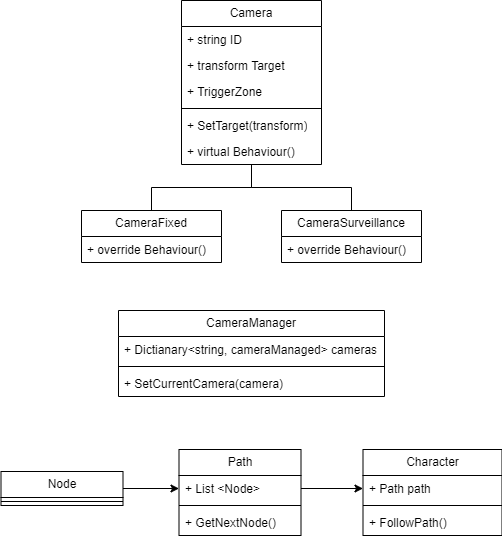

The diagram above was exported from draw.io. Its source (the exported page's mxGraphModel, read from the mxfile embedded in the PNG):
<mxGraphModel dx="1150" dy="618" grid="1" gridSize="10" guides="1" tooltips="1" connect="1" arrows="1" fold="1" page="1" pageScale="1" pageWidth="827" pageHeight="1169" math="0" shadow="0">
  <root>
    <mxCell id="0" />
    <mxCell id="1" parent="0" />
    <mxCell id="BnayrVGv7BTqwOuivx7P-1" value="Camera" style="swimlane;fontStyle=0;childLayout=stackLayout;horizontal=1;startSize=26;fillColor=none;horizontalStack=0;resizeParent=1;resizeParentMax=0;resizeLast=0;collapsible=1;marginBottom=0;whiteSpace=wrap;html=1;" vertex="1" parent="1">
      <mxGeometry x="344" y="50" width="140" height="164" as="geometry" />
    </mxCell>
    <mxCell id="BnayrVGv7BTqwOuivx7P-2" value="+ string ID" style="text;strokeColor=none;fillColor=none;align=left;verticalAlign=top;spacingLeft=4;spacingRight=4;overflow=hidden;rotatable=0;points=[[0,0.5],[1,0.5]];portConstraint=eastwest;whiteSpace=wrap;html=1;" vertex="1" parent="BnayrVGv7BTqwOuivx7P-1">
      <mxGeometry y="26" width="140" height="26" as="geometry" />
    </mxCell>
    <mxCell id="BnayrVGv7BTqwOuivx7P-6" value="+ transform Target" style="text;strokeColor=none;fillColor=none;align=left;verticalAlign=top;spacingLeft=4;spacingRight=4;overflow=hidden;rotatable=0;points=[[0,0.5],[1,0.5]];portConstraint=eastwest;whiteSpace=wrap;html=1;" vertex="1" parent="BnayrVGv7BTqwOuivx7P-1">
      <mxGeometry y="52" width="140" height="26" as="geometry" />
    </mxCell>
    <mxCell id="BnayrVGv7BTqwOuivx7P-8" value="+ TriggerZone" style="text;strokeColor=none;fillColor=none;align=left;verticalAlign=top;spacingLeft=4;spacingRight=4;overflow=hidden;rotatable=0;points=[[0,0.5],[1,0.5]];portConstraint=eastwest;whiteSpace=wrap;html=1;" vertex="1" parent="BnayrVGv7BTqwOuivx7P-1">
      <mxGeometry y="78" width="140" height="26" as="geometry" />
    </mxCell>
    <mxCell id="BnayrVGv7BTqwOuivx7P-17" value="" style="line;strokeWidth=1;fillColor=none;align=left;verticalAlign=middle;spacingTop=-1;spacingLeft=3;spacingRight=3;rotatable=0;labelPosition=right;points=[];portConstraint=eastwest;strokeColor=inherit;" vertex="1" parent="BnayrVGv7BTqwOuivx7P-1">
      <mxGeometry y="104" width="140" height="8" as="geometry" />
    </mxCell>
    <mxCell id="BnayrVGv7BTqwOuivx7P-18" value="+ SetTarget(transform)" style="text;strokeColor=none;fillColor=none;align=left;verticalAlign=top;spacingLeft=4;spacingRight=4;overflow=hidden;rotatable=0;points=[[0,0.5],[1,0.5]];portConstraint=eastwest;whiteSpace=wrap;html=1;" vertex="1" parent="BnayrVGv7BTqwOuivx7P-1">
      <mxGeometry y="112" width="140" height="26" as="geometry" />
    </mxCell>
    <mxCell id="BnayrVGv7BTqwOuivx7P-25" value="+ virtual Behaviour()" style="text;strokeColor=none;fillColor=none;align=left;verticalAlign=top;spacingLeft=4;spacingRight=4;overflow=hidden;rotatable=0;points=[[0,0.5],[1,0.5]];portConstraint=eastwest;whiteSpace=wrap;html=1;" vertex="1" parent="BnayrVGv7BTqwOuivx7P-1">
      <mxGeometry y="138" width="140" height="26" as="geometry" />
    </mxCell>
    <mxCell id="BnayrVGv7BTqwOuivx7P-9" value="CameraFixed" style="swimlane;fontStyle=0;childLayout=stackLayout;horizontal=1;startSize=26;fillColor=none;horizontalStack=0;resizeParent=1;resizeParentMax=0;resizeLast=0;collapsible=1;marginBottom=0;whiteSpace=wrap;html=1;" vertex="1" parent="1">
      <mxGeometry x="244" y="260" width="140" height="52" as="geometry" />
    </mxCell>
    <mxCell id="BnayrVGv7BTqwOuivx7P-10" value="+ override Behaviour()" style="text;strokeColor=none;fillColor=none;align=left;verticalAlign=top;spacingLeft=4;spacingRight=4;overflow=hidden;rotatable=0;points=[[0,0.5],[1,0.5]];portConstraint=eastwest;whiteSpace=wrap;html=1;" vertex="1" parent="BnayrVGv7BTqwOuivx7P-9">
      <mxGeometry y="26" width="140" height="26" as="geometry" />
    </mxCell>
    <mxCell id="BnayrVGv7BTqwOuivx7P-13" value="CameraSurveillance" style="swimlane;fontStyle=0;childLayout=stackLayout;horizontal=1;startSize=26;fillColor=none;horizontalStack=0;resizeParent=1;resizeParentMax=0;resizeLast=0;collapsible=1;marginBottom=0;whiteSpace=wrap;html=1;" vertex="1" parent="1">
      <mxGeometry x="444" y="260" width="140" height="52" as="geometry" />
    </mxCell>
    <mxCell id="BnayrVGv7BTqwOuivx7P-14" value="+ override Behaviour()" style="text;strokeColor=none;fillColor=none;align=left;verticalAlign=top;spacingLeft=4;spacingRight=4;overflow=hidden;rotatable=0;points=[[0,0.5],[1,0.5]];portConstraint=eastwest;whiteSpace=wrap;html=1;" vertex="1" parent="BnayrVGv7BTqwOuivx7P-13">
      <mxGeometry y="26" width="140" height="26" as="geometry" />
    </mxCell>
    <mxCell id="BnayrVGv7BTqwOuivx7P-19" value="" style="endArrow=none;html=1;edgeStyle=orthogonalEdgeStyle;rounded=0;" edge="1" parent="1" source="BnayrVGv7BTqwOuivx7P-1" target="BnayrVGv7BTqwOuivx7P-9">
      <mxGeometry relative="1" as="geometry">
        <mxPoint x="350" y="200" as="sourcePoint" />
        <mxPoint x="510" y="200" as="targetPoint" />
      </mxGeometry>
    </mxCell>
    <mxCell id="BnayrVGv7BTqwOuivx7P-22" value="" style="endArrow=none;html=1;edgeStyle=orthogonalEdgeStyle;rounded=0;" edge="1" parent="1" source="BnayrVGv7BTqwOuivx7P-1" target="BnayrVGv7BTqwOuivx7P-13">
      <mxGeometry relative="1" as="geometry">
        <mxPoint x="424" y="198" as="sourcePoint" />
        <mxPoint x="324" y="270" as="targetPoint" />
      </mxGeometry>
    </mxCell>
    <mxCell id="BnayrVGv7BTqwOuivx7P-26" value="CameraManager" style="swimlane;fontStyle=0;childLayout=stackLayout;horizontal=1;startSize=26;fillColor=none;horizontalStack=0;resizeParent=1;resizeParentMax=0;resizeLast=0;collapsible=1;marginBottom=0;whiteSpace=wrap;html=1;" vertex="1" parent="1">
      <mxGeometry x="281" y="360" width="266" height="86" as="geometry" />
    </mxCell>
    <mxCell id="BnayrVGv7BTqwOuivx7P-27" value="+ Dictianary&amp;lt;string, cameraManaged&amp;gt; cameras" style="text;strokeColor=none;fillColor=none;align=left;verticalAlign=top;spacingLeft=4;spacingRight=4;overflow=hidden;rotatable=0;points=[[0,0.5],[1,0.5]];portConstraint=eastwest;whiteSpace=wrap;html=1;" vertex="1" parent="BnayrVGv7BTqwOuivx7P-26">
      <mxGeometry y="26" width="266" height="26" as="geometry" />
    </mxCell>
    <mxCell id="BnayrVGv7BTqwOuivx7P-30" value="" style="line;strokeWidth=1;fillColor=none;align=left;verticalAlign=middle;spacingTop=-1;spacingLeft=3;spacingRight=3;rotatable=0;labelPosition=right;points=[];portConstraint=eastwest;strokeColor=inherit;" vertex="1" parent="BnayrVGv7BTqwOuivx7P-26">
      <mxGeometry y="52" width="266" height="8" as="geometry" />
    </mxCell>
    <mxCell id="BnayrVGv7BTqwOuivx7P-31" value="+ SetCurrentCamera(camera)" style="text;strokeColor=none;fillColor=none;align=left;verticalAlign=top;spacingLeft=4;spacingRight=4;overflow=hidden;rotatable=0;points=[[0,0.5],[1,0.5]];portConstraint=eastwest;whiteSpace=wrap;html=1;" vertex="1" parent="BnayrVGv7BTqwOuivx7P-26">
      <mxGeometry y="60" width="266" height="26" as="geometry" />
    </mxCell>
    <mxCell id="BnayrVGv7BTqwOuivx7P-34" value="Character" style="swimlane;fontStyle=0;childLayout=stackLayout;horizontal=1;startSize=26;fillColor=none;horizontalStack=0;resizeParent=1;resizeParentMax=0;resizeLast=0;collapsible=1;marginBottom=0;whiteSpace=wrap;html=1;" vertex="1" parent="1">
      <mxGeometry x="525.5" y="499" width="139" height="86" as="geometry" />
    </mxCell>
    <mxCell id="BnayrVGv7BTqwOuivx7P-35" value="+ Path path" style="text;strokeColor=none;fillColor=none;align=left;verticalAlign=top;spacingLeft=4;spacingRight=4;overflow=hidden;rotatable=0;points=[[0,0.5],[1,0.5]];portConstraint=eastwest;whiteSpace=wrap;html=1;" vertex="1" parent="BnayrVGv7BTqwOuivx7P-34">
      <mxGeometry y="26" width="139" height="26" as="geometry" />
    </mxCell>
    <mxCell id="BnayrVGv7BTqwOuivx7P-36" value="" style="line;strokeWidth=1;fillColor=none;align=left;verticalAlign=middle;spacingTop=-1;spacingLeft=3;spacingRight=3;rotatable=0;labelPosition=right;points=[];portConstraint=eastwest;strokeColor=inherit;" vertex="1" parent="BnayrVGv7BTqwOuivx7P-34">
      <mxGeometry y="52" width="139" height="8" as="geometry" />
    </mxCell>
    <mxCell id="BnayrVGv7BTqwOuivx7P-37" value="+ FollowPath()" style="text;strokeColor=none;fillColor=none;align=left;verticalAlign=top;spacingLeft=4;spacingRight=4;overflow=hidden;rotatable=0;points=[[0,0.5],[1,0.5]];portConstraint=eastwest;whiteSpace=wrap;html=1;" vertex="1" parent="BnayrVGv7BTqwOuivx7P-34">
      <mxGeometry y="60" width="139" height="26" as="geometry" />
    </mxCell>
    <mxCell id="BnayrVGv7BTqwOuivx7P-38" value="Path" style="swimlane;fontStyle=0;childLayout=stackLayout;horizontal=1;startSize=26;fillColor=none;horizontalStack=0;resizeParent=1;resizeParentMax=0;resizeLast=0;collapsible=1;marginBottom=0;whiteSpace=wrap;html=1;" vertex="1" parent="1">
      <mxGeometry x="341.5" y="499" width="122" height="86" as="geometry" />
    </mxCell>
    <mxCell id="BnayrVGv7BTqwOuivx7P-39" value="+ List &amp;lt;Node&amp;gt;" style="text;strokeColor=none;fillColor=none;align=left;verticalAlign=top;spacingLeft=4;spacingRight=4;overflow=hidden;rotatable=0;points=[[0,0.5],[1,0.5]];portConstraint=eastwest;whiteSpace=wrap;html=1;" vertex="1" parent="BnayrVGv7BTqwOuivx7P-38">
      <mxGeometry y="26" width="122" height="26" as="geometry" />
    </mxCell>
    <mxCell id="BnayrVGv7BTqwOuivx7P-40" value="" style="line;strokeWidth=1;fillColor=none;align=left;verticalAlign=middle;spacingTop=-1;spacingLeft=3;spacingRight=3;rotatable=0;labelPosition=right;points=[];portConstraint=eastwest;strokeColor=inherit;" vertex="1" parent="BnayrVGv7BTqwOuivx7P-38">
      <mxGeometry y="52" width="122" height="8" as="geometry" />
    </mxCell>
    <mxCell id="BnayrVGv7BTqwOuivx7P-41" value="+ GetNextNode()" style="text;strokeColor=none;fillColor=none;align=left;verticalAlign=top;spacingLeft=4;spacingRight=4;overflow=hidden;rotatable=0;points=[[0,0.5],[1,0.5]];portConstraint=eastwest;whiteSpace=wrap;html=1;" vertex="1" parent="BnayrVGv7BTqwOuivx7P-38">
      <mxGeometry y="60" width="122" height="26" as="geometry" />
    </mxCell>
    <mxCell id="BnayrVGv7BTqwOuivx7P-47" style="edgeStyle=orthogonalEdgeStyle;rounded=0;orthogonalLoop=1;jettySize=auto;html=1;" edge="1" parent="1" source="BnayrVGv7BTqwOuivx7P-42" target="BnayrVGv7BTqwOuivx7P-39">
      <mxGeometry relative="1" as="geometry" />
    </mxCell>
    <mxCell id="BnayrVGv7BTqwOuivx7P-42" value="Node" style="swimlane;fontStyle=0;childLayout=stackLayout;horizontal=1;startSize=26;fillColor=none;horizontalStack=0;resizeParent=1;resizeParentMax=0;resizeLast=0;collapsible=1;marginBottom=0;whiteSpace=wrap;html=1;" vertex="1" parent="1">
      <mxGeometry x="163.5" y="521" width="122" height="34" as="geometry" />
    </mxCell>
    <mxCell id="BnayrVGv7BTqwOuivx7P-44" value="" style="line;strokeWidth=1;fillColor=none;align=left;verticalAlign=middle;spacingTop=-1;spacingLeft=3;spacingRight=3;rotatable=0;labelPosition=right;points=[];portConstraint=eastwest;strokeColor=inherit;" vertex="1" parent="BnayrVGv7BTqwOuivx7P-42">
      <mxGeometry y="26" width="122" height="8" as="geometry" />
    </mxCell>
    <mxCell id="BnayrVGv7BTqwOuivx7P-48" style="edgeStyle=orthogonalEdgeStyle;rounded=0;orthogonalLoop=1;jettySize=auto;html=1;" edge="1" parent="1" source="BnayrVGv7BTqwOuivx7P-39" target="BnayrVGv7BTqwOuivx7P-35">
      <mxGeometry relative="1" as="geometry" />
    </mxCell>
  </root>
</mxGraphModel>